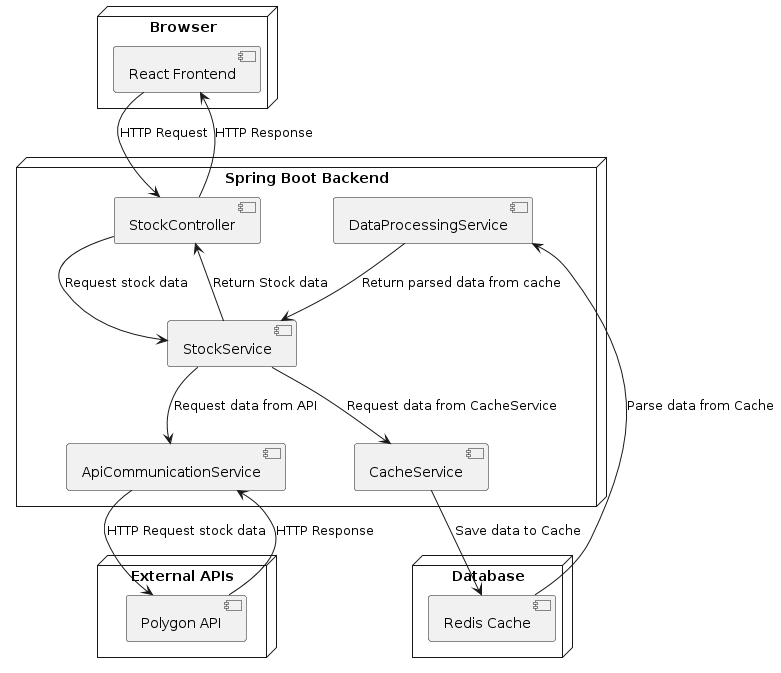

The diagram above was rendered by PlantUML. Its source (embedded in the PNG):
@startuml
node "Browser" {
  [React Frontend]
}

node "Spring Boot Backend" {
  [StockController]
  [StockService]
  [ApiCommunicationService]
  [DataProcessingService]
  [CacheService]
}

node "External APIs" {
  [Polygon API]
}

node "Database" {
  [Redis Cache]
}

"React Frontend" --> "StockController": HTTP Request
"StockController" --> "StockService": Request stock data 
"StockService" --> "CacheService": Request data from CacheService
"StockService" --> "ApiCommunicationService": Request data from API
"CacheService" --> "Redis Cache": Save data to Cache
"Redis Cache" --> "DataProcessingService" : Parse data from Cache
"ApiCommunicationService" --> "Polygon API" : HTTP Request stock data
"Polygon API" --> "ApiCommunicationService" : HTTP Response
"DataProcessingService" --> "StockService" : Return parsed data from cache
"StockService" --> "StockController": Return Stock data
"StockController" --> "React Frontend" : HTTP Response
@enduml